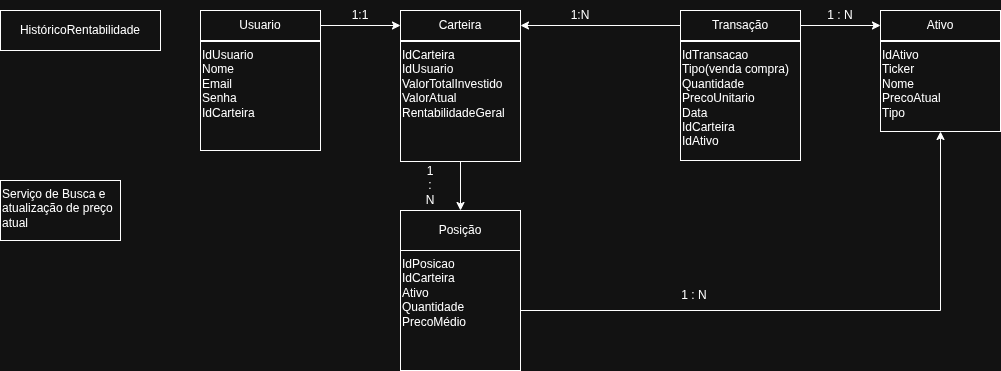

The diagram above was exported from draw.io. Its source (the exported page's mxGraphModel, read from the mxfile embedded in the PNG):
<mxGraphModel dx="2253" dy="743" grid="1" gridSize="10" guides="1" tooltips="1" connect="1" arrows="1" fold="1" page="1" pageScale="1" pageWidth="827" pageHeight="1169" math="0" shadow="0">
  <root>
    <mxCell id="0" />
    <mxCell id="1" parent="0" />
    <mxCell id="_37rrZLbBYNc1qzYJ2XX-7" style="edgeStyle=orthogonalEdgeStyle;rounded=0;orthogonalLoop=1;jettySize=auto;html=1;entryX=0;entryY=0.5;entryDx=0;entryDy=0;" parent="1" source="M8gk6tBr730zKr4i3vBb-1" target="M8gk6tBr730zKr4i3vBb-2" edge="1">
      <mxGeometry relative="1" as="geometry" />
    </mxCell>
    <mxCell id="M8gk6tBr730zKr4i3vBb-1" value="Usuario" style="rounded=0;whiteSpace=wrap;html=1;" parent="1" vertex="1">
      <mxGeometry x="-80" y="40" width="120" height="30" as="geometry" />
    </mxCell>
    <mxCell id="M8gk6tBr730zKr4i3vBb-2" value="Carteira" style="rounded=0;whiteSpace=wrap;html=1;" parent="1" vertex="1">
      <mxGeometry x="120" y="40" width="120" height="30" as="geometry" />
    </mxCell>
    <mxCell id="M8gk6tBr730zKr4i3vBb-3" value="HistóricoRentabilidade" style="rounded=0;whiteSpace=wrap;html=1;" parent="1" vertex="1">
      <mxGeometry x="-280" y="40" width="160" height="40" as="geometry" />
    </mxCell>
    <mxCell id="_37rrZLbBYNc1qzYJ2XX-9" style="edgeStyle=orthogonalEdgeStyle;rounded=0;orthogonalLoop=1;jettySize=auto;html=1;entryX=1;entryY=0.5;entryDx=0;entryDy=0;" parent="1" source="M8gk6tBr730zKr4i3vBb-4" target="M8gk6tBr730zKr4i3vBb-2" edge="1">
      <mxGeometry relative="1" as="geometry" />
    </mxCell>
    <mxCell id="_37rrZLbBYNc1qzYJ2XX-13" style="edgeStyle=orthogonalEdgeStyle;rounded=0;orthogonalLoop=1;jettySize=auto;html=1;" parent="1" source="M8gk6tBr730zKr4i3vBb-4" target="_37rrZLbBYNc1qzYJ2XX-1" edge="1">
      <mxGeometry relative="1" as="geometry" />
    </mxCell>
    <mxCell id="M8gk6tBr730zKr4i3vBb-4" value="Transação" style="rounded=0;whiteSpace=wrap;html=1;" parent="1" vertex="1">
      <mxGeometry x="400" y="40" width="120" height="30" as="geometry" />
    </mxCell>
    <mxCell id="M8gk6tBr730zKr4i3vBb-7" value="IdTransacao&lt;br&gt;Tipo(venda compra)&lt;br&gt;Quantidade&lt;div&gt;PrecoUnitario&lt;br&gt;Data&lt;br&gt;IdCarteira&lt;br&gt;IdAtivo&lt;/div&gt;" style="rounded=0;whiteSpace=wrap;html=1;align=left;verticalAlign=top;" parent="1" vertex="1">
      <mxGeometry x="400" y="71" width="120" height="119" as="geometry" />
    </mxCell>
    <mxCell id="_37rrZLbBYNc1qzYJ2XX-1" value="Ativo" style="rounded=0;whiteSpace=wrap;html=1;" parent="1" vertex="1">
      <mxGeometry x="600" y="40" width="120" height="30" as="geometry" />
    </mxCell>
    <mxCell id="_37rrZLbBYNc1qzYJ2XX-2" value="&lt;div&gt;IdAtivo&lt;/div&gt;&lt;div&gt;Ticker&lt;br&gt;&lt;div&gt;Nome&lt;div&gt;PrecoAtual&lt;br&gt;Tipo&lt;/div&gt;&lt;/div&gt;&lt;/div&gt;" style="rounded=0;whiteSpace=wrap;html=1;align=left;verticalAlign=top;" parent="1" vertex="1">
      <mxGeometry x="600" y="71" width="120" height="90" as="geometry" />
    </mxCell>
    <mxCell id="_37rrZLbBYNc1qzYJ2XX-4" value="IdUsuario&lt;div&gt;Nome&lt;br&gt;Email&lt;br&gt;Senha&lt;br&gt;IdCarteira&lt;/div&gt;" style="rounded=0;whiteSpace=wrap;html=1;align=left;verticalAlign=top;" parent="1" vertex="1">
      <mxGeometry x="-80" y="71" width="120" height="109" as="geometry" />
    </mxCell>
    <mxCell id="_37rrZLbBYNc1qzYJ2XX-23" style="edgeStyle=orthogonalEdgeStyle;rounded=0;orthogonalLoop=1;jettySize=auto;html=1;entryX=0.5;entryY=0;entryDx=0;entryDy=0;" parent="1" source="_37rrZLbBYNc1qzYJ2XX-5" target="_37rrZLbBYNc1qzYJ2XX-20" edge="1">
      <mxGeometry relative="1" as="geometry" />
    </mxCell>
    <mxCell id="_37rrZLbBYNc1qzYJ2XX-5" value="&lt;div&gt;IdCarteira&lt;/div&gt;IdUsuario&lt;br&gt;ValorTotalInvestido&lt;br&gt;ValorAtual&lt;br&gt;RentabilidadeGeral&lt;div&gt;&lt;br&gt;&lt;/div&gt;" style="whiteSpace=wrap;html=1;aspect=fixed;align=left;verticalAlign=top;convertToSvg=0;" parent="1" vertex="1">
      <mxGeometry x="120" y="71" width="120" height="120" as="geometry" />
    </mxCell>
    <mxCell id="_37rrZLbBYNc1qzYJ2XX-8" value="1:1" style="text;html=1;whiteSpace=wrap;strokeColor=none;fillColor=none;align=center;verticalAlign=middle;rounded=0;" parent="1" vertex="1">
      <mxGeometry x="50" y="30" width="60" height="30" as="geometry" />
    </mxCell>
    <mxCell id="_37rrZLbBYNc1qzYJ2XX-10" value="1:N" style="text;html=1;whiteSpace=wrap;strokeColor=none;fillColor=none;align=center;verticalAlign=middle;rounded=0;" parent="1" vertex="1">
      <mxGeometry x="270" y="30" width="60" height="30" as="geometry" />
    </mxCell>
    <mxCell id="_37rrZLbBYNc1qzYJ2XX-15" value="Serviço de Busca e atualização de preço atual" style="rounded=0;whiteSpace=wrap;html=1;align=left;verticalAlign=top;" parent="1" vertex="1">
      <mxGeometry x="-280" y="210" width="120" height="60" as="geometry" />
    </mxCell>
    <mxCell id="_37rrZLbBYNc1qzYJ2XX-20" value="Posição" style="rounded=0;whiteSpace=wrap;html=1;" parent="1" vertex="1">
      <mxGeometry x="120" y="240" width="120" height="40" as="geometry" />
    </mxCell>
    <mxCell id="_37rrZLbBYNc1qzYJ2XX-22" style="edgeStyle=orthogonalEdgeStyle;rounded=0;orthogonalLoop=1;jettySize=auto;html=1;" parent="1" source="_37rrZLbBYNc1qzYJ2XX-21" target="_37rrZLbBYNc1qzYJ2XX-2" edge="1">
      <mxGeometry relative="1" as="geometry" />
    </mxCell>
    <mxCell id="_37rrZLbBYNc1qzYJ2XX-21" value="IdPosicao&lt;div&gt;IdCarteira&lt;/div&gt;&lt;div&gt;Ativo&lt;br&gt;Quantidade&lt;br&gt;PrecoMédio&lt;/div&gt;" style="rounded=0;whiteSpace=wrap;html=1;align=left;verticalAlign=top;" parent="1" vertex="1">
      <mxGeometry x="120" y="280" width="120" height="120" as="geometry" />
    </mxCell>
    <mxCell id="_37rrZLbBYNc1qzYJ2XX-26" value="1&lt;br&gt;:&lt;br&gt;N" style="text;html=1;whiteSpace=wrap;strokeColor=none;fillColor=none;align=center;verticalAlign=middle;rounded=0;" parent="1" vertex="1">
      <mxGeometry x="120" y="200" width="60" height="30" as="geometry" />
    </mxCell>
    <mxCell id="_37rrZLbBYNc1qzYJ2XX-27" value="1 : N" style="text;html=1;whiteSpace=wrap;strokeColor=none;fillColor=none;align=center;verticalAlign=middle;rounded=0;" parent="1" vertex="1">
      <mxGeometry x="384" y="310" width="60" height="30" as="geometry" />
    </mxCell>
    <mxCell id="_37rrZLbBYNc1qzYJ2XX-28" value="1 : N" style="text;html=1;whiteSpace=wrap;strokeColor=none;fillColor=none;align=center;verticalAlign=middle;rounded=0;" parent="1" vertex="1">
      <mxGeometry x="530" y="30" width="60" height="30" as="geometry" />
    </mxCell>
  </root>
</mxGraphModel>